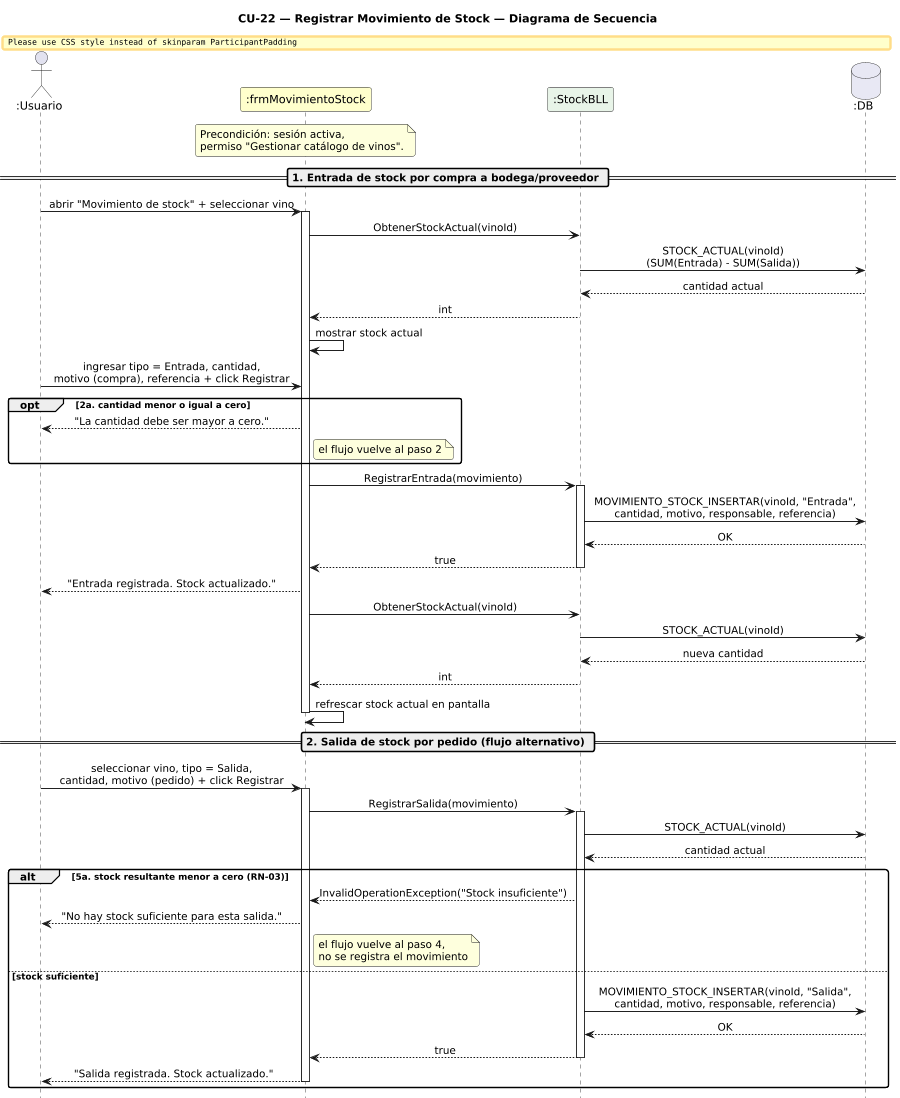

The diagram above was rendered by PlantUML. Its source (embedded in the PNG):
@startuml DiagramaSecuencia_CU22_RegistrarMovimientoStock

title CU-22 — Registrar Movimiento de Stock — Diagrama de Secuencia

skinparam shadowing false
skinparam roundcorner 6
skinparam sequenceArrowThickness 1.2
skinparam ParticipantPadding 14
skinparam sequenceMessageAlign center
hide footbox
scale 0.8

actor       ":Usuario"            as U
participant ":frmMovimientoStock" as FM #FEFECE
participant ":StockBLL"           as SB #E8F4E8
database    ":DB"                 as DB #E8E8F4

note over FM
  Precondición: sesión activa,
  permiso "Gestionar catálogo de vinos".
end note

== 1. Entrada de stock por compra a bodega/proveedor ==

U -> FM : abrir "Movimiento de stock" + seleccionar vino
activate FM
FM -> SB : ObtenerStockActual(vinoId)
SB -> DB : STOCK_ACTUAL(vinoId)\n(SUM(Entrada) - SUM(Salida))
DB --> SB : cantidad actual
SB --> FM : int
FM -> FM : mostrar stock actual

U -> FM : ingresar tipo = Entrada, cantidad,\nmotivo (compra), referencia + click Registrar

opt 2a. cantidad menor o igual a cero
  FM --> U : "La cantidad debe ser mayor a cero."
  note right of FM : el flujo vuelve al paso 2
end

FM -> SB : RegistrarEntrada(movimiento)
activate SB
SB -> DB : MOVIMIENTO_STOCK_INSERTAR(vinoId, "Entrada",\ncantidad, motivo, responsable, referencia)
DB --> SB : OK
SB --> FM : true
deactivate SB
FM --> U : "Entrada registrada. Stock actualizado."
FM -> SB : ObtenerStockActual(vinoId)
SB -> DB : STOCK_ACTUAL(vinoId)
DB --> SB : nueva cantidad
SB --> FM : int
FM -> FM : refrescar stock actual en pantalla
deactivate FM

== 2. Salida de stock por pedido (flujo alternativo) ==

U -> FM : seleccionar vino, tipo = Salida,\ncantidad, motivo (pedido) + click Registrar
activate FM
FM -> SB : RegistrarSalida(movimiento)
activate SB
SB -> DB : STOCK_ACTUAL(vinoId)
DB --> SB : cantidad actual

alt 5a. stock resultante menor a cero (RN-03)
  SB --> FM : InvalidOperationException("Stock insuficiente")
  FM --> U : "No hay stock suficiente para esta salida."
  note right of FM : el flujo vuelve al paso 4,\nno se registra el movimiento
else stock suficiente
  SB -> DB : MOVIMIENTO_STOCK_INSERTAR(vinoId, "Salida",\ncantidad, motivo, responsable, referencia)
  DB --> SB : OK
  SB --> FM : true
  deactivate SB
  FM --> U : "Salida registrada. Stock actualizado."
  deactivate FM
end

@enduml